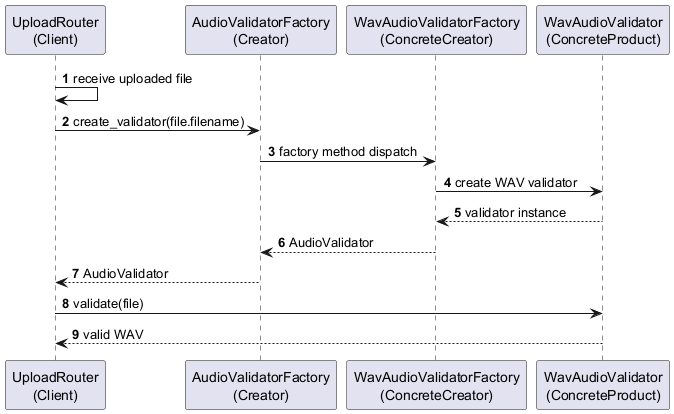

The diagram above was rendered by PlantUML. Its source (embedded in the PNG):
@startuml
' Factory Method Pattern sequence diagram.
' Suggested LaTeX placement: normal page.

skinparam shadowing false
autonumber

participant "UploadRouter\n(Client)" as Router
participant "AudioValidatorFactory\n(Creator)" as Factory
participant "WavAudioValidatorFactory\n(ConcreteCreator)" as WavFactory
participant "WavAudioValidator\n(ConcreteProduct)" as Validator

Router -> Router : receive uploaded file
Router -> Factory : create_validator(file.filename)

Factory -> WavFactory : factory method dispatch
WavFactory -> Validator : create WAV validator
Validator --> WavFactory : validator instance
WavFactory --> Factory : AudioValidator
Factory --> Router : AudioValidator
Router -> Validator : validate(file)
Validator --> Router : valid WAV

@enduml